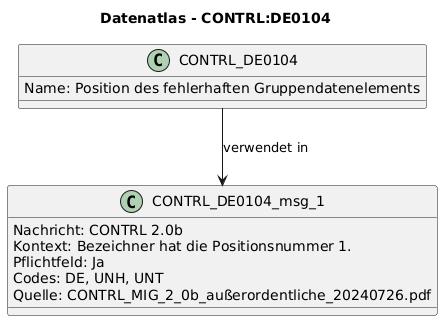

The diagram above was rendered by PlantUML. Its source (embedded in the PNG):
@startuml
title Datenatlas - CONTRL:DE0104
class CONTRL_DE0104 {
  Name: Position des fehlerhaften Gruppendatenelements
}
class CONTRL_DE0104_msg_1 {
  Nachricht: CONTRL 2.0b
  Kontext: Bezeichner hat die Positionsnummer 1.
  Pflichtfeld: Ja
  Codes: DE, UNH, UNT
  Quelle: CONTRL_MIG_2_0b_außerordentliche_20240726.pdf
}
CONTRL_DE0104 --> CONTRL_DE0104_msg_1 : verwendet in
@enduml